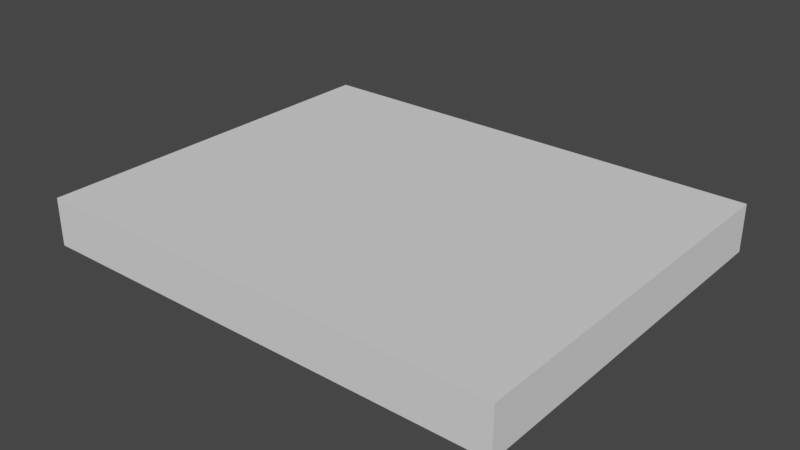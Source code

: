 # Source: wall.blend  (saved by Blender 3.4.6; exported with 4.5.12 LTS)
import bpy
from mathutils import Matrix  # noqa: F401  (used for matrix-valued properties, if any)

bpy.ops.wm.read_factory_settings(use_empty=True)
scene = bpy.context.scene
scene.name = 'Scene'

# ---- collections
col_collection = bpy.data.collections.new('Collection'); scene.collection.children.link(col_collection)

# ---- world
world_world = bpy.data.worlds.new('World'); scene.world = world_world
world_world.use_nodes = True; world_world.node_tree.nodes.clear()
_N = world_world.node_tree.nodes; _L = world_world.node_tree.links
n0 = _N.new('ShaderNodeOutputWorld'); n0.name = 'World Output'; n0.location = (300, 300)
n1 = _N.new('ShaderNodeBackground'); n1.name = 'Background'; n1.location = (10, 300)
n1.inputs[0].default_value = (0.05088, 0.05088, 0.05088, 1.0)
_L.new(n1.outputs[0], n0.inputs[0])
n0.is_active_output = True
world_world.color = (0.05088, 0.05088, 0.05088)
world_world.use_sun_shadow = False
world_world.sun_shadow_jitter_overblur = 0.0

# ---- meshes
me_cube_002 = bpy.data.meshes.new('Cube.002')
me_cube_002.from_pydata([(-5.0, 4.0, -4.47e-08), (-5.0, 4.0, 0.5), (-5.0, 0.0, -4.47e-08), (-5.0, 0.0, 0.5), (0.0, 4.0, -4.47e-08), (0.0, 4.0, 0.5), (0.0, 0.0, -4.47e-08), (0.0, 0.0, 0.5)], [], [(0, 2, 3, 1), (2, 6, 7, 3), (6, 4, 5, 7), (4, 0, 1, 5), (2, 0, 4, 6), (7, 5, 1, 3)])
_uv = me_cube_002.uv_layers.new(name='UVMap')
_uv.uv.foreach_set('vector', [0.0, 1.0, 0.0, 0.0, 0.0, 0.0, 0.0, 1.0, 0.0, 0.0, 1.0, 0.0, 1.0, 0.0, 0.0, 0.0, 1.0, 0.0, 1.0, 1.0, 1.0, 1.0, 1.0, 0.0, 1.0, 1.0, 0.0, 1.0, 0.0, 1.0, 1.0, 1.0, 0.0, 0.0, 0.0, 1.0, 1.0, 1.0, 1.0, 0.0, 1.0, 0.0, 1.0, 1.0, 0.0, 1.0, 0.0, 0.0])
me_cube_002.use_remesh_preserve_volume = False
me_cube_002.use_remesh_preserve_attributes = False
me_cube_002.use_mirror_vertex_groups = False
me_cube_002.update()

# ---- objects
ob_cube_001 = bpy.data.objects.new('Cube.001', me_cube_002)

# ---- transforms, parenting, visibility, modifiers, constraints
ob_cube_001.location = (0.0, 0.0, 0.0)
ob_cube_001.lineart.crease_threshold = 0.0

# ---- collection membership
col_collection.objects.link(ob_cube_001)

# ---- scene / render settings (as saved in the file)
scene.frame_start = 1; scene.frame_end = 250; scene.frame_set(1)
scene.render.engine = 'BLENDER_EEVEE_NEXT'
scene.cycles.use_denoising = False
scene.cycles.samples = 128
scene.cycles.sampling_pattern = 'TABULATED_SOBOL'
scene.cycles.use_adaptive_sampling = False
scene.cycles.use_light_tree = False
scene.view_settings.view_transform = 'Filmic'
bpy.context.view_layer.update()

# ---- added for rendering (the .blend has no active camera and no usable light): camera, sun
cam_auto = bpy.data.cameras.new('AutoCamera')
cam_auto.lens = 50.0
cam_auto.sensor_width = 36.0
cam_auto.clip_end = 1000.0
ob_auto_camera = bpy.data.objects.new('AutoCamera', cam_auto)
scene.collection.objects.link(ob_auto_camera)
ob_auto_camera.location = (3.44236, -5.13084, 5.00389)
ob_auto_camera.rotation_euler = (1.09748, -7.21219e-08, 0.694738)
scene.camera = ob_auto_camera
light_auto_sun = bpy.data.lights.new('AutoSun', 'SUN')
light_auto_sun.energy = 3.0
light_auto_sun.angle = 0.0523599
ob_auto_sun = bpy.data.objects.new('AutoSun', light_auto_sun)
scene.collection.objects.link(ob_auto_sun)
ob_auto_sun.rotation_euler = (0.872665, 0.174533, 0.523599)
bpy.context.view_layer.update()
